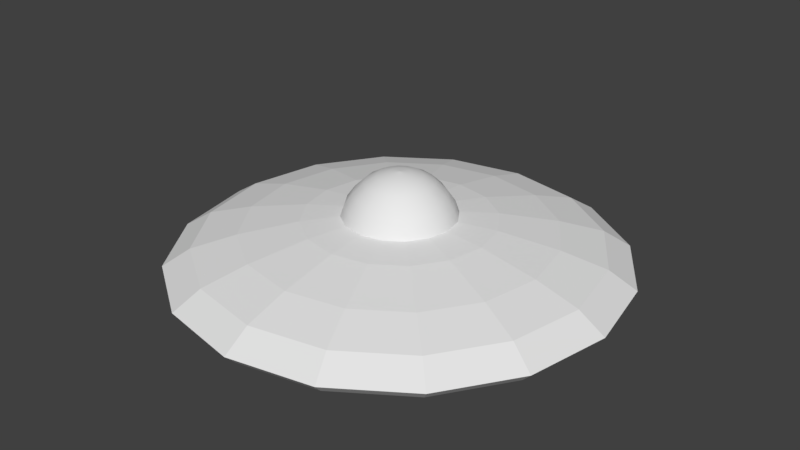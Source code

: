 # Source: ufo.blend  (saved by Blender 2.77.0; exported with 4.5.12 LTS)
import bpy
from mathutils import Matrix  # noqa: F401  (used for matrix-valued properties, if any)

bpy.ops.wm.read_factory_settings(use_empty=True)
scene = bpy.context.scene
scene.name = 'Scene'

# ---- collections
col_collection_1 = bpy.data.collections.new('Collection 1'); scene.collection.children.link(col_collection_1)

# ---- world
world_world = bpy.data.worlds.new('World'); scene.world = world_world
world_world.color = (0.05088, 0.05088, 0.05088)
world_world.use_sun_shadow = False
world_world.sun_shadow_jitter_overblur = 0.0
world_world.cycles.sampling_method = 'MANUAL'

# ---- meshes
me_cube_003 = bpy.data.meshes.new('Cube.003')
me_cube_003.from_pydata([(0.0, 0.0, 0.3877), (0.09547, -4.515e-08, 0.3787), (0.1979, -4.192e-08, 0.3517), (0.2964, -3.57e-08, 0.2995), (0.3968, -2.396e-08, 0.201), (0.4645, -1.244e-08, 0.1044), (0.5, 0.0, 0.0), (0.0, 0.0, 0.3877), (0.0882, 0.03653, 0.3787), (0.1828, 0.07572, 0.3517), (0.2738, 0.1134, 0.2995), (0.3666, 0.1519, 0.201), (0.4291, 0.1777, 0.1044), (0.4619, 0.1913, 0.0), (0.0, 0.0, 0.3877), (0.06751, 0.06751, 0.3787), (0.1399, 0.1399, 0.3517), (0.2096, 0.2096, 0.2995), (0.2806, 0.2806, 0.201), (0.3284, 0.3284, 0.1044), (0.3536, 0.3536, 0.0), (0.0, 0.0, 0.3877), (0.03653, 0.0882, 0.3787), (0.07572, 0.1828, 0.3517), (0.1134, 0.2738, 0.2995), (0.1519, 0.3666, 0.201), (0.1777, 0.4291, 0.1044), (0.1913, 0.4619, 0.0), (0.0, 0.0, 0.3877), (4.097e-08, 0.09547, 0.3787), (3.327e-08, 0.1979, 0.3517), (2.275e-08, 0.2964, 0.2995), (6.611e-09, 0.3968, 0.201), (-7.859e-09, 0.4645, 0.1044), (-2.186e-08, 0.5, 0.0), (0.0, 0.0, 0.3877), (-0.03653, 0.0882, 0.3787), (-0.07572, 0.1828, 0.3517), (-0.1134, 0.2738, 0.2995), (-0.1519, 0.3666, 0.201), (-0.1777, 0.4291, 0.1044), (-0.1913, 0.4619, 0.0), (0.0, 0.0, 0.3877), (-0.06751, 0.06751, 0.3787), (-0.1399, 0.1399, 0.3517), (-0.2096, 0.2096, 0.2995), (-0.2806, 0.2806, 0.201), (-0.3284, 0.3284, 0.1044), (-0.3536, 0.3536, 0.0), (0.0, 0.0, 0.3877), (-0.0882, 0.03653, 0.3787), (-0.1828, 0.07572, 0.3517), (-0.2738, 0.1134, 0.2995), (-0.3666, 0.1519, 0.201), (-0.4291, 0.1777, 0.1044), (-0.4619, 0.1913, 0.0), (0.0, 0.0, 0.3877), (-0.09547, 3.68e-08, 0.3787), (-0.1979, 2.462e-08, 0.3517), (-0.2964, 9.792e-09, 0.2995), (-0.3968, -1.074e-08, 0.201), (-0.4645, -2.816e-08, 0.1044), (-0.5, -4.371e-08, 0.0), (0.0, 0.0, 0.3877), (-0.0882, -0.03653, 0.3787), (-0.1828, -0.07572, 0.3517), (-0.2738, -0.1134, 0.2995), (-0.3666, -0.1519, 0.201), (-0.4291, -0.1777, 0.1044), (-0.4619, -0.1913, 0.0), (0.0, 0.0, 0.3877), (-0.06751, -0.06751, 0.3787), (-0.1399, -0.1399, 0.3517), (-0.2096, -0.2096, 0.2995), (-0.2806, -0.2806, 0.201), (-0.3284, -0.3284, 0.1044), (-0.3536, -0.3536, 0.0), (0.0, 0.0, 0.3877), (-0.03653, -0.0882, 0.3787), (-0.07572, -0.1828, 0.3517), (-0.1134, -0.2738, 0.2995), (-0.1519, -0.3666, 0.201), (-0.1777, -0.4291, 0.1044), (-0.1913, -0.4619, 0.0), (0.0, 0.0, 0.3877), (-4.401e-08, -0.09547, 0.3787), (-3.956e-08, -0.1979, 0.3517), (-3.217e-08, -0.2964, 0.2995), (-1.923e-08, -0.3968, 0.201), (-6.904e-09, -0.4645, 0.1044), (5.962e-09, -0.5, 0.0), (0.0, 0.0, 0.3877), (0.03653, -0.0882, 0.3787), (0.07572, -0.1828, 0.3517), (0.1134, -0.2738, 0.2995), (0.1519, -0.3666, 0.201), (0.1777, -0.4291, 0.1044), (0.1913, -0.4619, 0.0), (0.0, 0.0, 0.3877), (0.06751, -0.06751, 0.3787), (0.1399, -0.1399, 0.3517), (0.2096, -0.2096, 0.2995), (0.2806, -0.2806, 0.201), (0.3284, -0.3284, 0.1044), (0.3536, -0.3536, 0.0), (0.0, 0.0, 0.3877), (0.0882, -0.03653, 0.3787), (0.1828, -0.07572, 0.3517), (0.2738, -0.1134, 0.2995), (0.3666, -0.1519, 0.201), (0.4291, -0.1777, 0.1044), (0.4619, -0.1913, 0.0)], [], [(2, 9, 8, 1), (9, 16, 15, 8), (16, 23, 22, 15), (23, 30, 29, 22), (30, 37, 36, 29), (37, 44, 43, 36), (44, 51, 50, 43), (51, 58, 57, 50), (58, 65, 64, 57), (65, 72, 71, 64), (72, 79, 78, 71), (79, 86, 85, 78), (86, 93, 92, 85), (93, 100, 99, 92), (100, 107, 106, 99), (107, 2, 1, 106), (6, 13, 12, 5), (13, 20, 19, 12), (20, 27, 26, 19), (27, 34, 33, 26), (34, 41, 40, 33), (41, 48, 47, 40), (48, 55, 54, 47), (55, 62, 61, 54), (62, 69, 68, 61), (69, 76, 75, 68), (76, 83, 82, 75), (83, 90, 89, 82), (90, 97, 96, 89), (97, 104, 103, 96), (104, 111, 110, 103), (111, 6, 5, 110), (1, 8, 7, 0), (8, 15, 14, 7), (15, 22, 21, 14), (22, 29, 28, 21), (29, 36, 35, 28), (36, 43, 42, 35), (43, 50, 49, 42), (50, 57, 56, 49), (57, 64, 63, 56), (64, 71, 70, 63), (71, 78, 77, 70), (78, 85, 84, 77), (85, 92, 91, 84), (92, 99, 98, 91), (99, 106, 105, 98), (106, 1, 0, 105), (5, 12, 11, 4), (12, 19, 18, 11), (19, 26, 25, 18), (26, 33, 32, 25), (33, 40, 39, 32), (40, 47, 46, 39), (47, 54, 53, 46), (54, 61, 60, 53), (61, 68, 67, 60), (68, 75, 74, 67), (75, 82, 81, 74), (82, 89, 88, 81), (89, 96, 95, 88), (96, 103, 102, 95), (103, 110, 109, 102), (110, 5, 4, 109), (3, 10, 9, 2), (10, 17, 16, 9), (17, 24, 23, 16), (24, 31, 30, 23), (31, 38, 37, 30), (38, 45, 44, 37), (45, 52, 51, 44), (52, 59, 58, 51), (59, 66, 65, 58), (66, 73, 72, 65), (73, 80, 79, 72), (80, 87, 86, 79), (87, 94, 93, 86), (94, 101, 100, 93), (101, 108, 107, 100), (108, 3, 2, 107), (4, 11, 10, 3), (11, 18, 17, 10), (18, 25, 24, 17), (25, 32, 31, 24), (32, 39, 38, 31), (39, 46, 45, 38), (46, 53, 52, 45), (53, 60, 59, 52), (60, 67, 66, 59), (67, 74, 73, 66), (74, 81, 80, 73), (81, 88, 87, 80), (88, 95, 94, 87), (95, 102, 101, 94), (102, 109, 108, 101), (109, 4, 3, 108)])
me_cube_003.polygons.foreach_set('use_smooth', [True] * 96)
me_cube_003.use_remesh_preserve_volume = False
me_cube_003.use_remesh_preserve_attributes = False
me_cube_003.use_mirror_vertex_groups = False
me_cube_003.update()
me_cube_002 = bpy.data.meshes.new('Cube.002')
me_cube_002.from_pydata([(1.3, 0.0, 0.0), (1.197, 5.135e-09, -0.03829), (1.003, 8.555e-09, -0.06379), (0.5993, 1.073e-08, -0.08002), (0.0, 0.0, -0.1), (1.201, 0.4975, 0.0), (1.106, 0.4582, -0.03829), (0.9264, 0.3837, -0.06379), (0.5537, 0.2293, -0.08002), (0.0, 0.0, -0.1), (0.9192, 0.9192, 0.0), (0.8467, 0.8467, -0.03829), (0.709, 0.709, -0.06379), (0.4238, 0.4238, -0.08002), (0.0, 0.0, -0.1), (0.4975, 1.201, 0.0), (0.4582, 1.106, -0.03829), (0.3837, 0.9264, -0.06379), (0.2293, 0.5537, -0.08002), (0.0, 0.0, -0.1), (-5.682e-08, 1.3, 0.0), (-5.748e-08, 1.197, -0.03829), (-5.238e-08, 1.003, -0.06379), (-3.693e-08, 0.5993, -0.08002), (0.0, 0.0, -0.1), (-0.4975, 1.201, 0.0), (-0.4582, 1.106, -0.03829), (-0.3837, 0.9264, -0.06379), (-0.2293, 0.5537, -0.08002), (0.0, 0.0, -0.1), (-0.9192, 0.9192, 0.0), (-0.8467, 0.8467, -0.03829), (-0.709, 0.709, -0.06379), (-0.4238, 0.4238, -0.08002), (0.0, 0.0, -0.1), (-1.201, 0.4975, 0.0), (-1.106, 0.4582, -0.03829), (-0.9264, 0.3837, -0.06379), (-0.5537, 0.2293, -0.08002), (0.0, 0.0, -0.1), (-1.3, -1.136e-07, 0.0), (-1.197, -1.098e-07, -0.03829), (-1.003, -9.621e-08, -0.06379), (-0.5993, -6.312e-08, -0.08002), (0.0, 0.0, -0.1), (-1.201, -0.4975, 0.0), (-1.106, -0.4582, -0.03829), (-0.9264, -0.3837, -0.06379), (-0.5537, -0.2293, -0.08002), (0.0, 0.0, -0.1), (-0.9192, -0.9192, 0.0), (-0.8467, -0.8467, -0.03829), (-0.709, -0.709, -0.06379), (-0.4238, -0.4238, -0.08002), (0.0, 0.0, -0.1), (-0.4975, -1.201, 0.0), (-0.4582, -1.106, -0.03829), (-0.3837, -0.9264, -0.06379), (-0.2293, -0.5537, -0.08002), (0.0, 0.0, -0.1), (1.55e-08, -1.3, 0.0), (1.941e-08, -1.197, -0.03829), (2.051e-08, -1.003, -0.06379), (1.788e-08, -0.5993, -0.08002), (0.0, 0.0, -0.1), (0.4975, -1.201, 0.0), (0.4582, -1.106, -0.03829), (0.3837, -0.9264, -0.06379), (0.2293, -0.5537, -0.08002), (0.0, 0.0, -0.1), (0.9192, -0.9192, 0.0), (0.8467, -0.8467, -0.03829), (0.709, -0.709, -0.06379), (0.4238, -0.4238, -0.08002), (0.0, 0.0, -0.1), (1.201, -0.4975, 0.0), (1.106, -0.4582, -0.03829), (0.9264, -0.3837, -0.06379), (0.5537, -0.2293, -0.08002), (0.0, 0.0, -0.1)], [], [(0, 1, 6, 5), (5, 6, 11, 10), (10, 11, 16, 15), (15, 16, 21, 20), (20, 21, 26, 25), (25, 26, 31, 30), (30, 31, 36, 35), (35, 36, 41, 40), (40, 41, 46, 45), (45, 46, 51, 50), (50, 51, 56, 55), (55, 56, 61, 60), (60, 61, 66, 65), (65, 66, 71, 70), (70, 71, 76, 75), (75, 76, 1, 0), (1, 2, 7, 6), (6, 7, 12, 11), (11, 12, 17, 16), (16, 17, 22, 21), (21, 22, 27, 26), (26, 27, 32, 31), (31, 32, 37, 36), (36, 37, 42, 41), (41, 42, 47, 46), (46, 47, 52, 51), (51, 52, 57, 56), (56, 57, 62, 61), (61, 62, 67, 66), (66, 67, 72, 71), (71, 72, 77, 76), (76, 77, 2, 1), (2, 3, 8, 7), (7, 8, 13, 12), (12, 13, 18, 17), (17, 18, 23, 22), (22, 23, 28, 27), (27, 28, 33, 32), (32, 33, 38, 37), (37, 38, 43, 42), (42, 43, 48, 47), (47, 48, 53, 52), (52, 53, 58, 57), (57, 58, 63, 62), (62, 63, 68, 67), (67, 68, 73, 72), (72, 73, 78, 77), (77, 78, 3, 2), (3, 4, 9, 8), (8, 9, 14, 13), (13, 14, 19, 18), (18, 19, 24, 23), (23, 24, 29, 28), (28, 29, 34, 33), (33, 34, 39, 38), (38, 39, 44, 43), (43, 44, 49, 48), (48, 49, 54, 53), (53, 54, 59, 58), (58, 59, 64, 63), (63, 64, 69, 68), (68, 69, 74, 73), (73, 74, 79, 78), (78, 79, 4, 3)])
me_cube_002.use_remesh_preserve_volume = False
me_cube_002.use_remesh_preserve_attributes = False
me_cube_002.use_mirror_vertex_groups = False
me_cube_002.update()
me_cube_001 = bpy.data.meshes.new('Cube.001')
me_cube_001.from_pydata([(2.0, 0.0, 0.1), (1.9, 0.0, 0.0), (0.0, 0.0, 0.0), (1.758, -2.099e-08, 0.2545), (1.362, -3.802e-08, 0.3688), (0.8395, -5.262e-08, 0.4667), (0.5, 0.0, 0.5), (0.0, 0.0, 0.5), (1.848, 0.7654, 0.1), (1.755, 0.7271, 0.0), (0.0, 0.0, 0.0), (1.624, 0.6728, 0.2545), (1.258, 0.5212, 0.3688), (0.7756, 0.3213, 0.4667), (0.4619, 0.1913, 0.5), (0.0, 0.0, 0.5), (1.414, 1.414, 0.1), (1.344, 1.344, 0.0), (0.0, 0.0, 0.0), (1.243, 1.243, 0.2545), (0.9631, 0.9631, 0.3688), (0.5936, 0.5936, 0.4667), (0.3536, 0.3536, 0.5), (0.0, 0.0, 0.5), (0.7654, 1.848, 0.1), (0.7271, 1.755, 0.0), (0.0, 0.0, 0.0), (0.6728, 1.624, 0.2545), (0.5212, 1.258, 0.3688), (0.3213, 0.7756, 0.4667), (0.1913, 0.4619, 0.5), (0.0, 0.0, 0.5), (-8.742e-08, 2.0, 0.1), (-8.305e-08, 1.9, 0.0), (0.0, 0.0, 0.0), (-5.586e-08, 1.758, 0.2545), (-2.152e-08, 1.362, 0.3688), (1.592e-08, 0.8395, 0.4667), (-2.186e-08, 0.5, 0.5), (0.0, 0.0, 0.5), (-0.7654, 1.848, 0.1), (-0.7271, 1.755, 0.0), (0.0, 0.0, 0.0), (-0.6728, 1.624, 0.2545), (-0.5212, 1.258, 0.3688), (-0.3213, 0.7756, 0.4667), (-0.1913, 0.4619, 0.5), (0.0, 0.0, 0.5), (-1.414, 1.414, 0.1), (-1.344, 1.344, 0.0), (0.0, 0.0, 0.0), (-1.243, 1.243, 0.2545), (-0.9631, 0.9631, 0.3688), (-0.5936, 0.5936, 0.4667), (-0.3536, 0.3536, 0.5), (0.0, 0.0, 0.5), (-1.848, 0.7654, 0.1), (-1.755, 0.7271, 0.0), (0.0, 0.0, 0.0), (-1.624, 0.6728, 0.2545), (-1.258, 0.5212, 0.3688), (-0.7756, 0.3213, 0.4667), (-0.4619, 0.1913, 0.5), (0.0, 0.0, 0.5), (-2.0, -1.748e-07, 0.1), (-1.9, -1.661e-07, 0.0), (0.0, 0.0, 0.0), (-1.758, -1.327e-07, 0.2545), (-1.362, -8.105e-08, 0.3688), (-0.8395, -2.077e-08, 0.4667), (-0.5, -4.371e-08, 0.5), (0.0, 0.0, 0.5), (-1.848, -0.7654, 0.1), (-1.755, -0.7271, 0.0), (0.0, 0.0, 0.0), (-1.624, -0.6728, 0.2545), (-1.258, -0.5212, 0.3688), (-0.7756, -0.3213, 0.4667), (-0.4619, -0.1913, 0.5), (0.0, 0.0, 0.5), (-1.414, -1.414, 0.1), (-1.344, -1.344, 0.0), (0.0, 0.0, 0.0), (-1.243, -1.243, 0.2545), (-0.9631, -0.9631, 0.3688), (-0.5936, -0.5936, 0.4667), (-0.3536, -0.3536, 0.5), (0.0, 0.0, 0.5), (-0.7654, -1.848, 0.1), (-0.7271, -1.755, 0.0), (0.0, 0.0, 0.0), (-0.6728, -1.624, 0.2545), (-0.5212, -1.258, 0.3688), (-0.3213, -0.7756, 0.4667), (-0.1913, -0.4619, 0.5), (0.0, 0.0, 0.5), (2.385e-08, -2.0, 0.1), (2.266e-08, -1.9, 0.0), (0.0, 0.0, 0.0), (-2.299e-11, -1.758, 0.2545), (-2.178e-08, -1.362, 0.3688), (-4.261e-08, -0.8395, 0.4667), (5.962e-09, -0.5, 0.5), (0.0, 0.0, 0.5), (0.7654, -1.848, 0.1), (0.7271, -1.755, 0.0), (0.0, 0.0, 0.0), (0.6728, -1.624, 0.2545), (0.5212, -1.258, 0.3688), (0.3213, -0.7756, 0.4667), (0.1913, -0.4619, 0.5), (0.0, 0.0, 0.5), (1.414, -1.414, 0.1), (1.344, -1.344, 0.0), (0.0, 0.0, 0.0), (1.243, -1.243, 0.2545), (0.9631, -0.9631, 0.3688), (0.5936, -0.5936, 0.4667), (0.3536, -0.3536, 0.5), (0.0, 0.0, 0.5), (1.848, -0.7654, 0.1), (1.755, -0.7271, 0.0), (0.0, 0.0, 0.0), (1.624, -0.6728, 0.2545), (1.258, -0.5212, 0.3688), (0.7756, -0.3213, 0.4667), (0.4619, -0.1913, 0.5), (0.0, 0.0, 0.5)], [], [(0, 1, 9, 8), (8, 9, 17, 16), (16, 17, 25, 24), (24, 25, 33, 32), (32, 33, 41, 40), (40, 41, 49, 48), (48, 49, 57, 56), (56, 57, 65, 64), (64, 65, 73, 72), (72, 73, 81, 80), (80, 81, 89, 88), (88, 89, 97, 96), (96, 97, 105, 104), (104, 105, 113, 112), (112, 113, 121, 120), (120, 121, 1, 0), (1, 2, 10, 9), (9, 10, 18, 17), (17, 18, 26, 25), (25, 26, 34, 33), (33, 34, 42, 41), (41, 42, 50, 49), (49, 50, 58, 57), (57, 58, 66, 65), (65, 66, 74, 73), (73, 74, 82, 81), (81, 82, 90, 89), (89, 90, 98, 97), (97, 98, 106, 105), (105, 106, 114, 113), (113, 114, 122, 121), (121, 122, 2, 1), (3, 0, 8, 11), (11, 8, 16, 19), (19, 16, 24, 27), (27, 24, 32, 35), (35, 32, 40, 43), (43, 40, 48, 51), (51, 48, 56, 59), (59, 56, 64, 67), (67, 64, 72, 75), (75, 72, 80, 83), (83, 80, 88, 91), (91, 88, 96, 99), (99, 96, 104, 107), (107, 104, 112, 115), (115, 112, 120, 123), (123, 120, 0, 3), (4, 3, 11, 12), (12, 11, 19, 20), (20, 19, 27, 28), (28, 27, 35, 36), (36, 35, 43, 44), (44, 43, 51, 52), (52, 51, 59, 60), (60, 59, 67, 68), (68, 67, 75, 76), (76, 75, 83, 84), (84, 83, 91, 92), (92, 91, 99, 100), (100, 99, 107, 108), (108, 107, 115, 116), (116, 115, 123, 124), (124, 123, 3, 4), (5, 4, 12, 13), (13, 12, 20, 21), (21, 20, 28, 29), (29, 28, 36, 37), (37, 36, 44, 45), (45, 44, 52, 53), (53, 52, 60, 61), (61, 60, 68, 69), (69, 68, 76, 77), (77, 76, 84, 85), (85, 84, 92, 93), (93, 92, 100, 101), (101, 100, 108, 109), (109, 108, 116, 117), (117, 116, 124, 125), (125, 124, 4, 5), (6, 5, 13, 14), (14, 13, 21, 22), (22, 21, 29, 30), (30, 29, 37, 38), (38, 37, 45, 46), (46, 45, 53, 54), (54, 53, 61, 62), (62, 61, 69, 70), (70, 69, 77, 78), (78, 77, 85, 86), (86, 85, 93, 94), (94, 93, 101, 102), (102, 101, 109, 110), (110, 109, 117, 118), (118, 117, 125, 126), (126, 125, 5, 6), (7, 6, 14, 15), (15, 14, 22, 23), (23, 22, 30, 31), (31, 30, 38, 39), (39, 38, 46, 47), (47, 46, 54, 55), (55, 54, 62, 63), (63, 62, 70, 71), (71, 70, 78, 79), (79, 78, 86, 87), (87, 86, 94, 95), (95, 94, 102, 103), (103, 102, 110, 111), (111, 110, 118, 119), (119, 118, 126, 127), (127, 126, 6, 7)])
me_cube_001.use_remesh_preserve_volume = False
me_cube_001.use_remesh_preserve_attributes = False
me_cube_001.use_mirror_vertex_groups = False
me_cube_001.update()

# ---- objects
ob_ufo_cupola = bpy.data.objects.new('ufo_cupola', me_cube_003)
ob_ufo_engine = bpy.data.objects.new('ufo_engine', me_cube_002)
ob_ufo_body = bpy.data.objects.new('ufo_body', me_cube_001)

# ---- transforms, parenting, visibility, modifiers, constraints
ob_ufo_cupola.location = (0.0, 0.0, 0.5)
ob_ufo_cupola.lineart.crease_threshold = 0.0
ob_ufo_engine.location = (0.0, 0.0, 0.0)
ob_ufo_engine.lineart.crease_threshold = 0.0
ob_ufo_body.location = (0.0, 0.0, 0.0)
ob_ufo_body.lineart.crease_threshold = 0.0

# ---- collection membership
col_collection_1.objects.link(ob_ufo_cupola)
col_collection_1.objects.link(ob_ufo_engine)
col_collection_1.objects.link(ob_ufo_body)

# ---- scene / render settings (as saved in the file)
scene.frame_start = 1; scene.frame_end = 250; scene.frame_set(1)
scene.render.engine = 'BLENDER_EEVEE_NEXT'
scene.render.resolution_percentage = 50
scene.render.dither_intensity = 0.0
scene.cycles.use_denoising = False
scene.cycles.samples = 128
scene.cycles.sampling_pattern = 'TABULATED_SOBOL'
scene.cycles.light_sampling_threshold = 0.0
scene.cycles.use_adaptive_sampling = False
scene.cycles.use_light_tree = False
scene.cycles.blur_glossy = 0.0
scene.cycles.sample_clamp_indirect = 0.0
scene.view_settings.view_transform = 'Standard'
bpy.context.view_layer.update()

# ---- added for rendering (the .blend has no active camera and no usable light): camera, sun
cam_auto = bpy.data.cameras.new('AutoCamera')
cam_auto.lens = 50.0
cam_auto.sensor_width = 36.0
cam_auto.clip_end = 1000.0
ob_auto_camera = bpy.data.objects.new('AutoCamera', cam_auto)
scene.collection.objects.link(ob_auto_camera)
ob_auto_camera.location = (5.31304, -6.37565, 4.64428)
ob_auto_camera.rotation_euler = (1.09748, -7.21219e-08, 0.694738)
scene.camera = ob_auto_camera
light_auto_sun = bpy.data.lights.new('AutoSun', 'SUN')
light_auto_sun.energy = 3.0
light_auto_sun.angle = 0.0523599
ob_auto_sun = bpy.data.objects.new('AutoSun', light_auto_sun)
scene.collection.objects.link(ob_auto_sun)
ob_auto_sun.rotation_euler = (0.872665, 0.174533, 0.523599)
bpy.context.view_layer.update()
